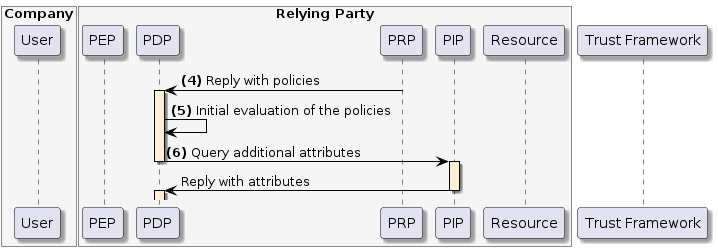

The diagram above was rendered by PlantUML. Its source (embedded in the PNG):
@startuml
skinparam shadowing true
skinparam ParticipantBorderColor black
skinparam arrowcolor black
skinparam SequenceLifeLineBorderColor black
skinparam SequenceLifeLineBackgroundColor PapayaWhip
	box "Company" #WhiteSmoke
    participant "User" as user
end box
box "Relying Party" #WhiteSmoke
    participant "PEP" as pep
    participant "PDP" as pdp
    participant "PRP" as prp
    participant "PIP" as pip
    participant "Resource" as resource
end box
participant "Trust Framework" as trust


prp -> pdp --++: **(4)** Reply with policies
pdp -> pdp: **(5)** Initial evaluation of the policies
pdp -> pip --++: **(6)** Query additional attributes
pip -> pdp --++: Reply with attributes
@enduml